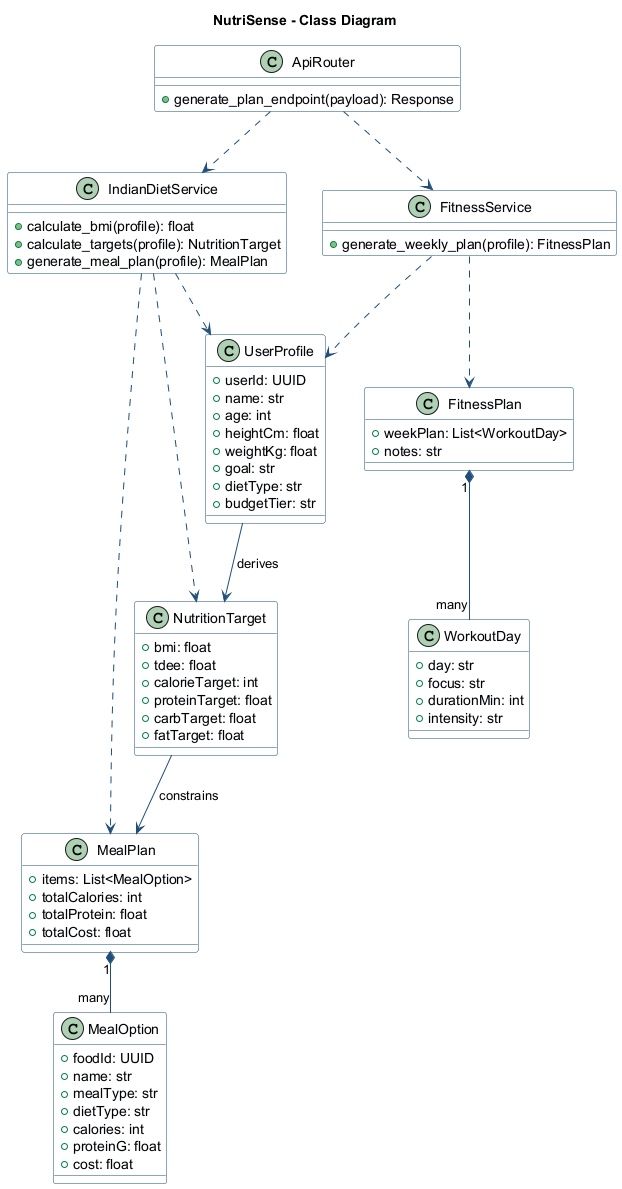

The diagram above was rendered by PlantUML. Its source (embedded in the PNG):
@startuml
skinparam backgroundColor white
skinparam shadowing false
skinparam class {
  BorderColor #1F4E79
  BackgroundColor #F8FBFF
  ArrowColor #1F4E79
}

title NutriSense - Class Diagram

class UserProfile {
  +userId: UUID
  +name: str
  +age: int
  +heightCm: float
  +weightKg: float
  +goal: str
  +dietType: str
  +budgetTier: str
}

class NutritionTarget {
  +bmi: float
  +tdee: float
  +calorieTarget: int
  +proteinTarget: float
  +carbTarget: float
  +fatTarget: float
}

class MealOption {
  +foodId: UUID
  +name: str
  +mealType: str
  +dietType: str
  +calories: int
  +proteinG: float
  +cost: float
}

class MealPlan {
  +items: List<MealOption>
  +totalCalories: int
  +totalProtein: float
  +totalCost: float
}

class WorkoutDay {
  +day: str
  +focus: str
  +durationMin: int
  +intensity: str
}

class FitnessPlan {
  +weekPlan: List<WorkoutDay>
  +notes: str
}

class IndianDietService {
  +calculate_bmi(profile): float
  +calculate_targets(profile): NutritionTarget
  +generate_meal_plan(profile): MealPlan
}

class FitnessService {
  +generate_weekly_plan(profile): FitnessPlan
}

class ApiRouter {
  +generate_plan_endpoint(payload): Response
}

UserProfile --> NutritionTarget : derives
NutritionTarget --> MealPlan : constrains
MealPlan "1" *-- "many" MealOption
FitnessPlan "1" *-- "many" WorkoutDay
IndianDietService ..> UserProfile
IndianDietService ..> NutritionTarget
IndianDietService ..> MealPlan
FitnessService ..> UserProfile
FitnessService ..> FitnessPlan
ApiRouter ..> IndianDietService
ApiRouter ..> FitnessService

@enduml